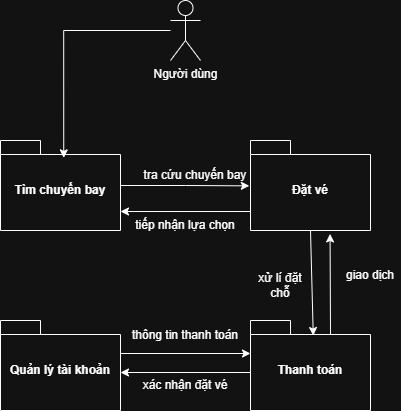

The diagram above was exported from draw.io. Its source (the exported page's mxGraphModel, read from the mxfile embedded in the PNG):
<mxGraphModel dx="1042" dy="658" grid="1" gridSize="10" guides="1" tooltips="1" connect="1" arrows="1" fold="1" page="1" pageScale="1" pageWidth="827" pageHeight="1169" math="0" shadow="0">
  <root>
    <mxCell id="0" />
    <mxCell id="1" parent="0" />
    <mxCell id="hKWmmtAZHu5tWXMkrLck-1" value="Tìm chuyến bay" style="shape=folder;fontStyle=1;spacingTop=10;tabWidth=40;tabHeight=14;tabPosition=left;html=1;whiteSpace=wrap;" vertex="1" parent="1">
      <mxGeometry x="210" y="190" width="120" height="90" as="geometry" />
    </mxCell>
    <mxCell id="hKWmmtAZHu5tWXMkrLck-4" value="Đặt vé" style="shape=folder;fontStyle=1;spacingTop=10;tabWidth=40;tabHeight=14;tabPosition=left;html=1;whiteSpace=wrap;" vertex="1" parent="1">
      <mxGeometry x="460" y="190" width="120" height="90" as="geometry" />
    </mxCell>
    <mxCell id="hKWmmtAZHu5tWXMkrLck-5" value="Người dùng" style="shape=umlActor;verticalLabelPosition=bottom;verticalAlign=top;html=1;" vertex="1" parent="1">
      <mxGeometry x="380" y="50" width="30" height="60" as="geometry" />
    </mxCell>
    <mxCell id="hKWmmtAZHu5tWXMkrLck-7" value="Thanh toán" style="shape=folder;fontStyle=1;spacingTop=10;tabWidth=40;tabHeight=14;tabPosition=left;html=1;whiteSpace=wrap;" vertex="1" parent="1">
      <mxGeometry x="460" y="370" width="120" height="90" as="geometry" />
    </mxCell>
    <mxCell id="hKWmmtAZHu5tWXMkrLck-8" value="Quản lý tài khoản" style="shape=folder;fontStyle=1;spacingTop=10;tabWidth=40;tabHeight=14;tabPosition=left;html=1;whiteSpace=wrap;" vertex="1" parent="1">
      <mxGeometry x="210" y="370" width="120" height="90" as="geometry" />
    </mxCell>
    <mxCell id="hKWmmtAZHu5tWXMkrLck-10" style="edgeStyle=orthogonalEdgeStyle;rounded=0;orthogonalLoop=1;jettySize=auto;html=1;entryX=-0.01;entryY=0.504;entryDx=0;entryDy=0;entryPerimeter=0;" edge="1" parent="1" source="hKWmmtAZHu5tWXMkrLck-1" target="hKWmmtAZHu5tWXMkrLck-4">
      <mxGeometry relative="1" as="geometry" />
    </mxCell>
    <mxCell id="hKWmmtAZHu5tWXMkrLck-11" style="edgeStyle=orthogonalEdgeStyle;rounded=0;orthogonalLoop=1;jettySize=auto;html=1;entryX=0.527;entryY=0.193;entryDx=0;entryDy=0;entryPerimeter=0;" edge="1" parent="1" source="hKWmmtAZHu5tWXMkrLck-5" target="hKWmmtAZHu5tWXMkrLck-1">
      <mxGeometry relative="1" as="geometry" />
    </mxCell>
    <mxCell id="hKWmmtAZHu5tWXMkrLck-13" value="" style="endArrow=classic;html=1;rounded=0;exitX=0;exitY=0;exitDx=0;exitDy=71;exitPerimeter=0;entryX=0;entryY=0;entryDx=120;entryDy=71;entryPerimeter=0;" edge="1" parent="1" source="hKWmmtAZHu5tWXMkrLck-4" target="hKWmmtAZHu5tWXMkrLck-1">
      <mxGeometry width="50" height="50" relative="1" as="geometry">
        <mxPoint x="390" y="350" as="sourcePoint" />
        <mxPoint x="440" y="300" as="targetPoint" />
      </mxGeometry>
    </mxCell>
    <mxCell id="hKWmmtAZHu5tWXMkrLck-14" value="" style="endArrow=classic;html=1;rounded=0;exitX=0.5;exitY=1;exitDx=0;exitDy=0;exitPerimeter=0;entryX=0.523;entryY=0.167;entryDx=0;entryDy=0;entryPerimeter=0;" edge="1" parent="1" source="hKWmmtAZHu5tWXMkrLck-4" target="hKWmmtAZHu5tWXMkrLck-7">
      <mxGeometry width="50" height="50" relative="1" as="geometry">
        <mxPoint x="390" y="350" as="sourcePoint" />
        <mxPoint x="440" y="300" as="targetPoint" />
      </mxGeometry>
    </mxCell>
    <mxCell id="hKWmmtAZHu5tWXMkrLck-15" value="" style="endArrow=classic;html=1;rounded=0;exitX=0;exitY=0;exitDx=80;exitDy=14;exitPerimeter=0;entryX=0.663;entryY=1.038;entryDx=0;entryDy=0;entryPerimeter=0;" edge="1" parent="1" source="hKWmmtAZHu5tWXMkrLck-7" target="hKWmmtAZHu5tWXMkrLck-4">
      <mxGeometry width="50" height="50" relative="1" as="geometry">
        <mxPoint x="390" y="350" as="sourcePoint" />
        <mxPoint x="440" y="300" as="targetPoint" />
      </mxGeometry>
    </mxCell>
    <mxCell id="hKWmmtAZHu5tWXMkrLck-16" value="" style="endArrow=classic;html=1;rounded=0;exitX=0;exitY=0;exitDx=120;exitDy=33;exitPerimeter=0;entryX=0;entryY=0;entryDx=0;entryDy=33;entryPerimeter=0;" edge="1" parent="1" source="hKWmmtAZHu5tWXMkrLck-8" target="hKWmmtAZHu5tWXMkrLck-7">
      <mxGeometry width="50" height="50" relative="1" as="geometry">
        <mxPoint x="390" y="350" as="sourcePoint" />
        <mxPoint x="440" y="300" as="targetPoint" />
      </mxGeometry>
    </mxCell>
    <mxCell id="hKWmmtAZHu5tWXMkrLck-17" value="" style="endArrow=classic;html=1;rounded=0;exitX=0;exitY=0;exitDx=0;exitDy=52;exitPerimeter=0;entryX=0;entryY=0;entryDx=120;entryDy=52;entryPerimeter=0;" edge="1" parent="1" source="hKWmmtAZHu5tWXMkrLck-7" target="hKWmmtAZHu5tWXMkrLck-8">
      <mxGeometry width="50" height="50" relative="1" as="geometry">
        <mxPoint x="390" y="350" as="sourcePoint" />
        <mxPoint x="440" y="300" as="targetPoint" />
      </mxGeometry>
    </mxCell>
    <mxCell id="hKWmmtAZHu5tWXMkrLck-18" value="tra cứu chuyến bay" style="text;html=1;whiteSpace=wrap;strokeColor=none;fillColor=none;align=center;verticalAlign=middle;rounded=0;" vertex="1" parent="1">
      <mxGeometry x="350" y="210" width="110" height="30" as="geometry" />
    </mxCell>
    <mxCell id="hKWmmtAZHu5tWXMkrLck-19" value="tiếp nhận lựa chọn" style="text;html=1;whiteSpace=wrap;strokeColor=none;fillColor=none;align=center;verticalAlign=middle;rounded=0;" vertex="1" parent="1">
      <mxGeometry x="340" y="260" width="110" height="30" as="geometry" />
    </mxCell>
    <mxCell id="hKWmmtAZHu5tWXMkrLck-20" value="giao dịch" style="text;html=1;whiteSpace=wrap;strokeColor=none;fillColor=none;align=center;verticalAlign=middle;rounded=0;" vertex="1" parent="1">
      <mxGeometry x="550" y="310" width="60" height="30" as="geometry" />
    </mxCell>
    <mxCell id="hKWmmtAZHu5tWXMkrLck-21" value="xử lí đặt chỗ" style="text;html=1;whiteSpace=wrap;strokeColor=none;fillColor=none;align=center;verticalAlign=middle;rounded=0;" vertex="1" parent="1">
      <mxGeometry x="460" y="320" width="60" height="30" as="geometry" />
    </mxCell>
    <mxCell id="hKWmmtAZHu5tWXMkrLck-22" value="xác nhận đặt vé" style="text;html=1;whiteSpace=wrap;strokeColor=none;fillColor=none;align=center;verticalAlign=middle;rounded=0;" vertex="1" parent="1">
      <mxGeometry x="350" y="420" width="90" height="30" as="geometry" />
    </mxCell>
    <mxCell id="hKWmmtAZHu5tWXMkrLck-23" value="thông tin thanh toán" style="text;html=1;whiteSpace=wrap;strokeColor=none;fillColor=none;align=center;verticalAlign=middle;rounded=0;" vertex="1" parent="1">
      <mxGeometry x="340" y="370" width="110" height="30" as="geometry" />
    </mxCell>
  </root>
</mxGraphModel>